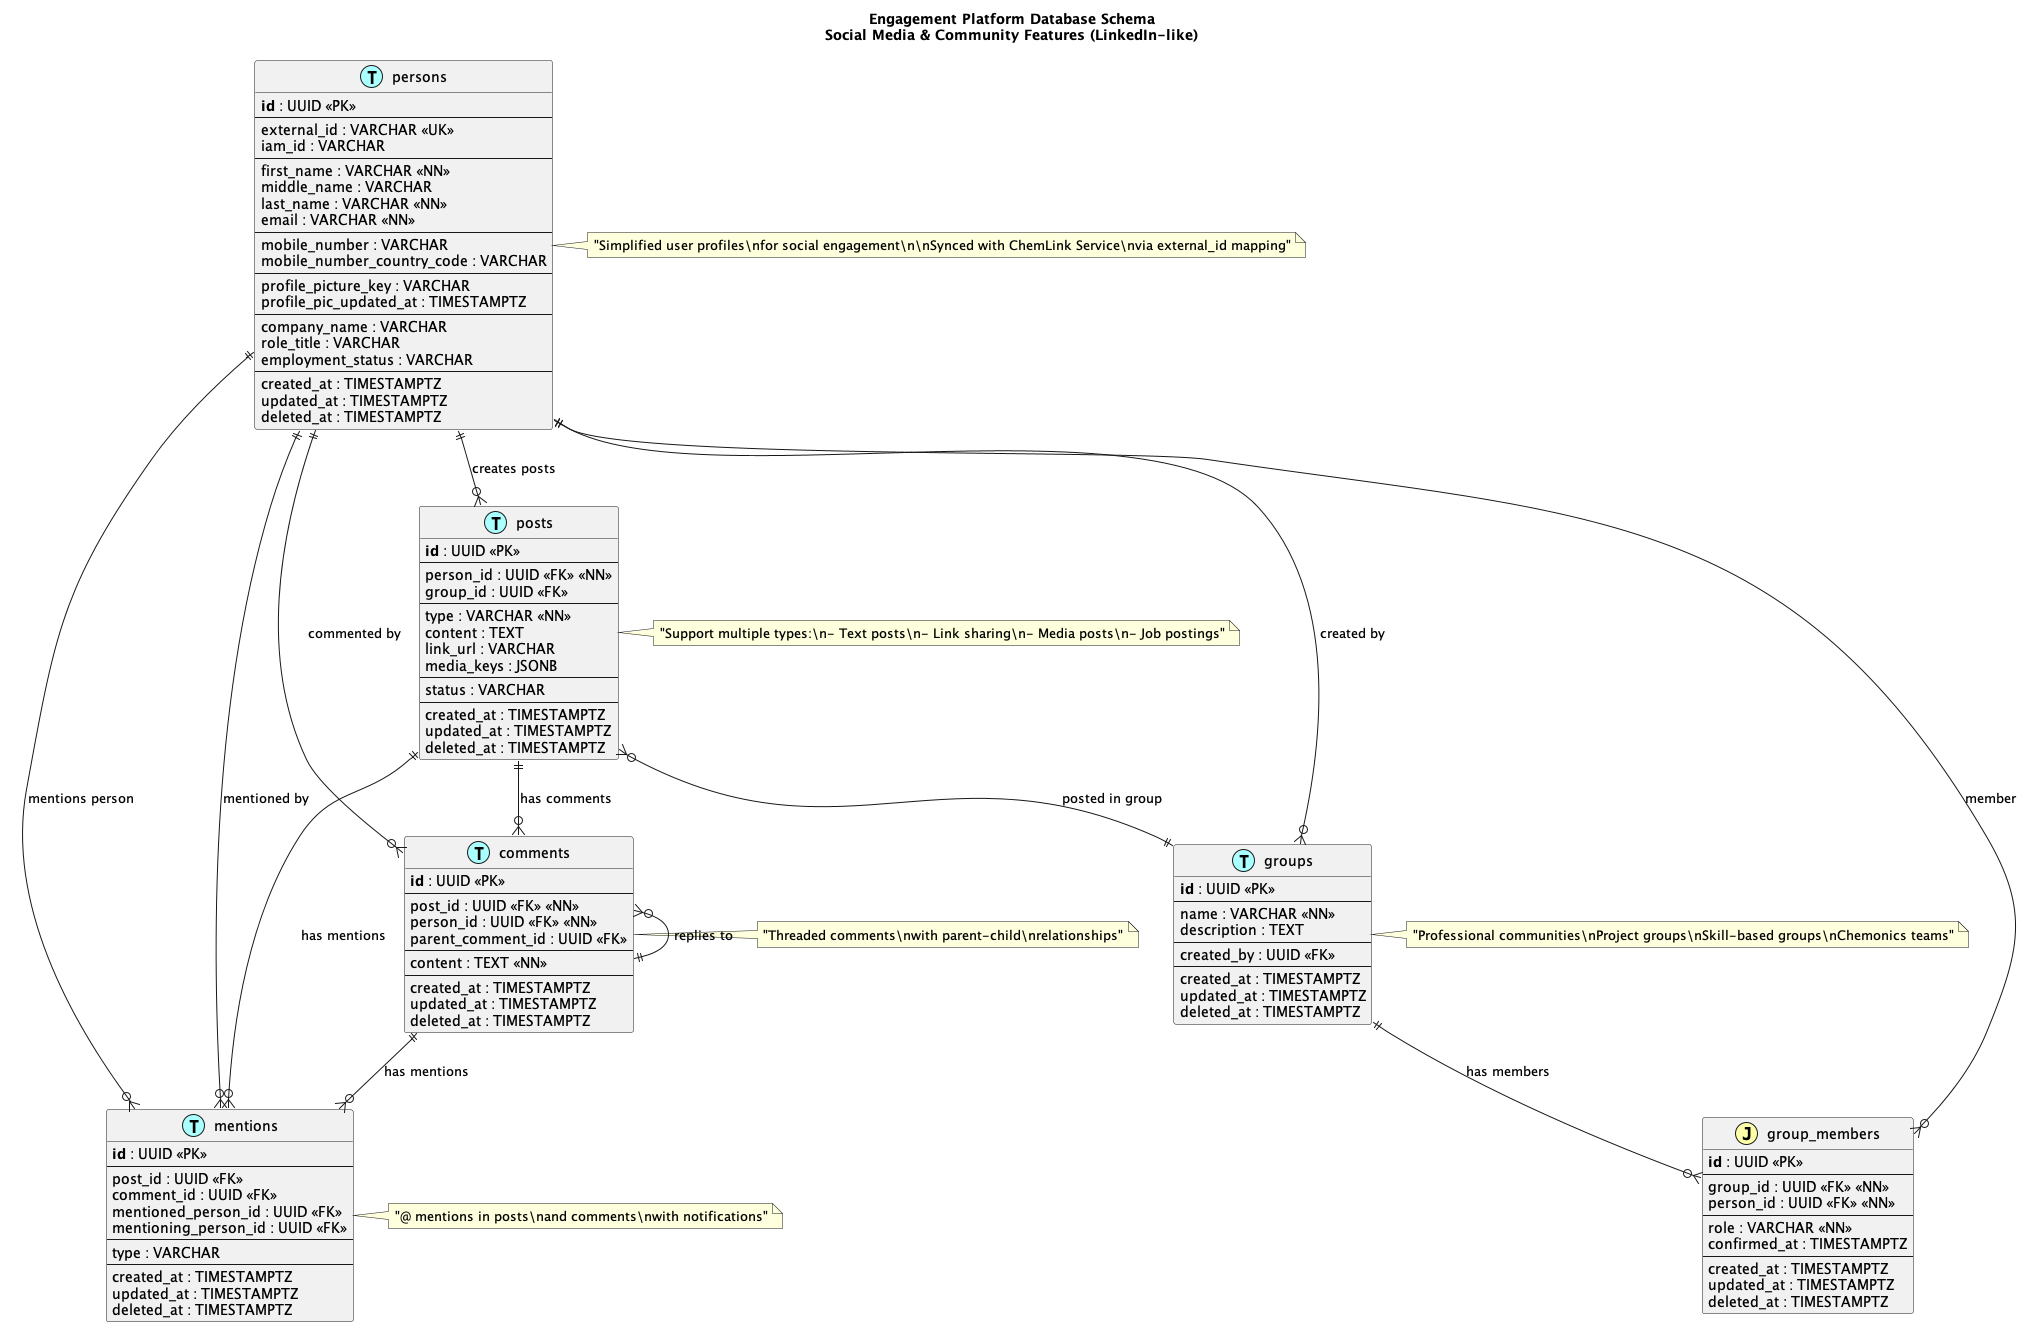

The diagram above was rendered by PlantUML. Its source (embedded in the PNG):
@startuml Engagement Platform Database ERD
!define table(x) entity x << (T,#AAFFFF) >>
!define junction(x) entity x << (J,#FFFFAA) >>

title Engagement Platform Database Schema\nSocial Media & Community Features (LinkedIn-like)

' Core User Management
table(persons) {
  **id** : UUID <<PK>>
  --
  external_id : VARCHAR <<UK>>
  iam_id : VARCHAR
  --
  first_name : VARCHAR <<NN>>
  middle_name : VARCHAR
  last_name : VARCHAR <<NN>>
  email : VARCHAR <<NN>>
  --
  mobile_number : VARCHAR
  mobile_number_country_code : VARCHAR
  --
  profile_picture_key : VARCHAR
  profile_pic_updated_at : TIMESTAMPTZ
  --
  company_name : VARCHAR
  role_title : VARCHAR
  employment_status : VARCHAR
  --
  created_at : TIMESTAMPTZ
  updated_at : TIMESTAMPTZ
  deleted_at : TIMESTAMPTZ
}

' Social Groups/Communities
table(groups) {
  **id** : UUID <<PK>>
  --
  name : VARCHAR <<NN>>
  description : TEXT
  --
  created_by : UUID <<FK>>
  --
  created_at : TIMESTAMPTZ
  updated_at : TIMESTAMPTZ
  deleted_at : TIMESTAMPTZ
}

' Group Membership
junction(group_members) {
  **id** : UUID <<PK>>
  --
  group_id : UUID <<FK>> <<NN>>
  person_id : UUID <<FK>> <<NN>>
  --
  role : VARCHAR <<NN>>
  confirmed_at : TIMESTAMPTZ
  --
  created_at : TIMESTAMPTZ
  updated_at : TIMESTAMPTZ
  deleted_at : TIMESTAMPTZ
}

' Social Posts
table(posts) {
  **id** : UUID <<PK>>
  --
  person_id : UUID <<FK>> <<NN>>
  group_id : UUID <<FK>>
  --
  type : VARCHAR <<NN>>
  content : TEXT
  link_url : VARCHAR
  media_keys : JSONB
  --
  status : VARCHAR
  --
  created_at : TIMESTAMPTZ
  updated_at : TIMESTAMPTZ
  deleted_at : TIMESTAMPTZ
}

' Post Comments
table(comments) {
  **id** : UUID <<PK>>
  --
  post_id : UUID <<FK>> <<NN>>
  person_id : UUID <<FK>> <<NN>>
  parent_comment_id : UUID <<FK>>
  --
  content : TEXT <<NN>>
  --
  created_at : TIMESTAMPTZ
  updated_at : TIMESTAMPTZ
  deleted_at : TIMESTAMPTZ
}

' User Mentions in Posts/Comments
table(mentions) {
  **id** : UUID <<PK>>
  --
  post_id : UUID <<FK>>
  comment_id : UUID <<FK>>
  mentioned_person_id : UUID <<FK>>
  mentioning_person_id : UUID <<FK>>
  --
  type : VARCHAR
  --
  created_at : TIMESTAMPTZ
  updated_at : TIMESTAMPTZ
  deleted_at : TIMESTAMPTZ
}

' Core Relationships
groups ||--o{ group_members : "has members"
group_members }o--|| persons : "member"
groups }o--|| persons : "created by"

persons ||--o{ posts : "creates posts"
posts }o--|| groups : "posted in group"

posts ||--o{ comments : "has comments"
comments }o--|| persons : "commented by"
comments }o--|| comments : "replies to"

posts ||--o{ mentions : "has mentions"
comments ||--o{ mentions : "has mentions"
mentions }o--|| persons : "mentions person"
mentions }o--|| persons : "mentioned by"

note right of persons : "Simplified user profiles\\nfor social engagement\\n\\nSynced with ChemLink Service\\nvia external_id mapping"

note right of groups : "Professional communities\\nProject groups\\nSkill-based groups\\nChemonics teams"

note right of posts : "Support multiple types:\\n- Text posts\\n- Link sharing\\n- Media posts\\n- Job postings"

note right of comments : "Threaded comments\\nwith parent-child\\nrelationships"

note right of mentions : "@ mentions in posts\\nand comments\\nwith notifications"

@enduml